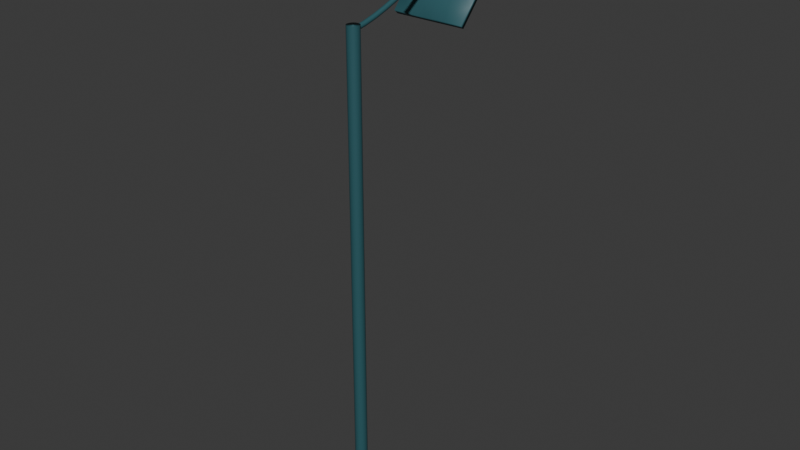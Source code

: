 # Source: FloodLight.blend  (saved by Blender 4.4.32; exported with 4.5.12 LTS)
import bpy
from mathutils import Matrix  # noqa: F401  (used for matrix-valued properties, if any)

bpy.ops.wm.read_factory_settings(use_empty=True)
scene = bpy.context.scene
scene.name = 'Scene'

# ---- collections
col_collection = bpy.data.collections.new('Collection'); scene.collection.children.link(col_collection)

# ---- materials (node trees are filled in below, after node groups)
mat_mint = bpy.data.materials.new('Mint')
mat_mint.alpha_threshold = 0.0
mat_mint.roughness = 0.5
mat_mint.line_color = (0.0, 0.0, 0.0, 1.0)
mat_white = bpy.data.materials.new('White')

# ---- material node trees
mat_mint.use_nodes = True; mat_mint.node_tree.nodes.clear()
_N = mat_mint.node_tree.nodes; _L = mat_mint.node_tree.links
n0 = _N.new('ShaderNodeOutputMaterial'); n0.name = 'Material Output'; n0.location = (300, 300)
n1 = _N.new('ShaderNodeBsdfPrincipled'); n1.name = 'Principled BSDF'; n1.location = (10, 300)
n1.inputs[0].default_value = (0.02824, 0.1054, 0.1234, 1.0)
n1.inputs[3].default_value = 1.45
_L.new(n1.outputs[0], n0.inputs[0])
n0.is_active_output = True
mat_white.use_nodes = True; mat_white.node_tree.nodes.clear()
_N = mat_white.node_tree.nodes; _L = mat_white.node_tree.links
n0 = _N.new('ShaderNodeBsdfPrincipled'); n0.name = 'Principled BSDF'; n0.location = (10, 300)
n0.inputs[0].default_value = (0.8, 0.8, 0.8, 0.0)
n0.inputs[1].default_value = 0.622
n0.inputs[2].default_value = 0.3583
n1 = _N.new('ShaderNodeOutputMaterial'); n1.name = 'Material Output'; n1.location = (300, 300)
_L.new(n0.outputs[0], n1.inputs[0])
n1.is_active_output = True

# ---- world
world_world = bpy.data.worlds.new('World'); scene.world = world_world
world_world.use_nodes = True; world_world.node_tree.nodes.clear()
_N = world_world.node_tree.nodes; _L = world_world.node_tree.links
n0 = _N.new('ShaderNodeOutputWorld'); n0.name = 'World Output'; n0.location = (300, 300)
n1 = _N.new('ShaderNodeBackground'); n1.name = 'Background'; n1.location = (10, 300)
n1.inputs[0].default_value = (0.05088, 0.05088, 0.05088, 1.0)
_L.new(n1.outputs[0], n0.inputs[0])
n0.is_active_output = True
world_world.color = (0.05088, 0.05088, 0.05088)
world_world.sun_shadow_jitter_overblur = 0.0

# ---- meshes
me_cylinder = bpy.data.meshes.new('Cylinder')
me_cylinder.from_pydata([(0.0, 1.0, -1.0), (0.0, 1.0, 1.0), (0.1951, 0.9808, -1.0), (0.1951, 0.9808, 1.0), (0.3827, 0.9239, -1.0), (0.3827, 0.9239, 1.0), (0.5556, 0.8315, -1.0), (0.5556, 0.8315, 1.0), (0.7071, 0.7071, -1.0), (0.7071, 0.7071, 1.0), (0.8315, 0.5556, -1.0), (0.8315, 0.5556, 1.0), (0.9239, 0.3827, -1.0), (0.9239, 0.3827, 1.0), (0.9808, 0.1951, -1.0), (0.9808, 0.1951, 1.0), (1.0, 0.0, -1.0), (1.0, 0.0, 1.0), (0.9808, -0.1951, -1.0), (0.9808, -0.1951, 1.0), (0.9239, -0.3827, -1.0), (0.9239, -0.3827, 1.0), (0.8315, -0.5556, -1.0), (0.8315, -0.5556, 1.0), (0.7071, -0.7071, -1.0), (0.7071, -0.7071, 1.0), (0.5556, -0.8315, -1.0), (0.5556, -0.8315, 1.0), (0.3827, -0.9239, -1.0), (0.3827, -0.9239, 1.0), (0.1951, -0.9808, -1.0), (0.1951, -0.9808, 1.0), (0.0, -1.0, -1.0), (0.0, -1.0, 1.0), (-0.1951, -0.9808, -1.0), (-0.1951, -0.9808, 1.0), (-0.3827, -0.9239, -1.0), (-0.3827, -0.9239, 1.0), (-0.5556, -0.8315, -1.0), (-0.5556, -0.8315, 1.0), (-0.7071, -0.7071, -1.0), (-0.7071, -0.7071, 1.0), (-0.8315, -0.5556, -1.0), (-0.8315, -0.5556, 1.0), (-0.9239, -0.3827, -1.0), (-0.9239, -0.3827, 1.0), (-0.9808, -0.1951, -1.0), (-0.9808, -0.1951, 1.0), (-1.0, 0.0, -1.0), (-1.0, 0.0, 1.0), (-0.9808, 0.1951, -1.0), (-0.9808, 0.1951, 1.0), (-0.9239, 0.3827, -1.0), (-0.9239, 0.3827, 1.0), (-0.8315, 0.5556, -1.0), (-0.8315, 0.5556, 1.0), (-0.7071, 0.7071, -1.0), (-0.7071, 0.7071, 1.0), (-0.5556, 0.8315, -1.0), (-0.5556, 0.8315, 1.0), (-0.3827, 0.9239, -1.0), (-0.3827, 0.9239, 1.0), (-0.1951, 0.9808, -1.0), (-0.1951, 0.9808, 1.0)], [], [(0, 1, 3, 2), (2, 3, 5, 4), (4, 5, 7, 6), (6, 7, 9, 8), (8, 9, 11, 10), (10, 11, 13, 12), (12, 13, 15, 14), (14, 15, 17, 16), (16, 17, 19, 18), (18, 19, 21, 20), (20, 21, 23, 22), (22, 23, 25, 24), (24, 25, 27, 26), (26, 27, 29, 28), (28, 29, 31, 30), (30, 31, 33, 32), (32, 33, 35, 34), (34, 35, 37, 36), (36, 37, 39, 38), (38, 39, 41, 40), (40, 41, 43, 42), (42, 43, 45, 44), (44, 45, 47, 46), (46, 47, 49, 48), (48, 49, 51, 50), (50, 51, 53, 52), (52, 53, 55, 54), (54, 55, 57, 56), (56, 57, 59, 58), (58, 59, 61, 60), (3, 1, 63, 61, 59, 57, 55, 53, 51, 49, 47, 45, 43, 41, 39, 37, 35, 33, 31, 29, 27, 25, 23, 21, 19, 17, 15, 13, 11, 9, 7, 5), (60, 61, 63, 62), (62, 63, 1, 0), (0, 2, 4, 6, 8, 10, 12, 14, 16, 18, 20, 22, 24, 26, 28, 30, 32, 34, 36, 38, 40, 42, 44, 46, 48, 50, 52, 54, 56, 58, 60, 62)])
me_cylinder.polygons.foreach_set('use_smooth', [True] * 34)
_uv = me_cylinder.uv_layers.new(name='UVMap')
_uv.uv.foreach_set('vector', [1.0, 0.5, 1.0, 1.0, 0.9688, 1.0, 0.9688, 0.5, 0.9688, 0.5, 0.9688, 1.0, 0.9375, 1.0, 0.9375, 0.5, 0.9375, 0.5, 0.9375, 1.0, 0.9062, 1.0, 0.9062, 0.5, 0.9062, 0.5, 0.9062, 1.0, 0.875, 1.0, 0.875, 0.5, 0.875, 0.5, 0.875, 1.0, 0.8438, 1.0, 0.8438, 0.5, 0.8438, 0.5, 0.8438, 1.0, 0.8125, 1.0, 0.8125, 0.5, 0.8125, 0.5, 0.8125, 1.0, 0.7812, 1.0, 0.7812, 0.5, 0.7812, 0.5, 0.7812, 1.0, 0.75, 1.0, 0.75, 0.5, 0.75, 0.5, 0.75, 1.0, 0.7188, 1.0, 0.7188, 0.5, 0.7188, 0.5, 0.7188, 1.0, 0.6875, 1.0, 0.6875, 0.5, 0.6875, 0.5, 0.6875, 1.0, 0.6562, 1.0, 0.6562, 0.5, 0.6562, 0.5, 0.6562, 1.0, 0.625, 1.0, 0.625, 0.5, 0.625, 0.5, 0.625, 1.0, 0.5938, 1.0, 0.5938, 0.5, 0.5938, 0.5, 0.5938, 1.0, 0.5625, 1.0, 0.5625, 0.5, 0.5625, 0.5, 0.5625, 1.0, 0.5312, 1.0, 0.5312, 0.5, 0.5312, 0.5, 0.5312, 1.0, 0.5, 1.0, 0.5, 0.5, 0.5, 0.5, 0.5, 1.0, 0.4688, 1.0, 0.4688, 0.5, 0.4688, 0.5, 0.4688, 1.0, 0.4375, 1.0, 0.4375, 0.5, 0.4375, 0.5, 0.4375, 1.0, 0.4062, 1.0, 0.4062, 0.5, 0.4062, 0.5, 0.4062, 1.0, 0.375, 1.0, 0.375, 0.5, 0.375, 0.5, 0.375, 1.0, 0.3438, 1.0, 0.3438, 0.5, 0.3438, 0.5, 0.3438, 1.0, 0.3125, 1.0, 0.3125, 0.5, 0.3125, 0.5, 0.3125, 1.0, 0.2812, 1.0, 0.2812, 0.5, 0.2812, 0.5, 0.2812, 1.0, 0.25, 1.0, 0.25, 0.5, 0.25, 0.5, 0.25, 1.0, 0.2188, 1.0, 0.2188, 0.5, 0.2188, 0.5, 0.2188, 1.0, 0.1875, 1.0, 0.1875, 0.5, 0.1875, 0.5, 0.1875, 1.0, 0.1562, 1.0, 0.1562, 0.5, 0.1562, 0.5, 0.1562, 1.0, 0.125, 1.0, 0.125, 0.5, 0.125, 0.5, 0.125, 1.0, 0.09375, 1.0, 0.09375, 0.5, 0.09375, 0.5, 0.09375, 1.0, 0.0625, 1.0, 0.0625, 0.5, 0.2968, 0.4854, 0.25, 0.49, 0.2032, 0.4854, 0.1582, 0.4717, 0.1167, 0.4496, 0.08029, 0.4197, 0.05045, 0.3833, 0.02827, 0.3418, 0.01461, 0.2968, 0.01, 0.25, 0.01461, 0.2032, 0.02827, 0.1582, 0.05045, 0.1167, 0.08029, 0.08029, 0.1167, 0.05045, 0.1582, 0.02827, 0.2032, 0.01461, 0.25, 0.01, 0.2968, 0.01461, 0.3418, 0.02827, 0.3833, 0.05045, 0.4197, 0.08029, 0.4496, 0.1167, 0.4717, 0.1582, 0.4854, 0.2032, 0.49, 0.25, 0.4854, 0.2968, 0.4717, 0.3418, 0.4496, 0.3833, 0.4197, 0.4197, 0.3833, 0.4496, 0.3418, 0.4717, 0.0625, 0.5, 0.0625, 1.0, 0.03125, 1.0, 0.03125, 0.5, 0.03125, 0.5, 0.03125, 1.0, 0.0, 1.0, 0.0, 0.5, 0.75, 0.49, 0.7968, 0.4854, 0.8418, 0.4717, 0.8833, 0.4496, 0.9197, 0.4197, 0.9496, 0.3833, 0.9717, 0.3418, 0.9854, 0.2968, 0.99, 0.25, 0.9854, 0.2032, 0.9717, 0.1582, 0.9496, 0.1167, 0.9197, 0.08029, 0.8833, 0.05045, 0.8418, 0.02827, 0.7968, 0.01461, 0.75, 0.01, 0.7032, 0.01461, 0.6582, 0.02827, 0.6167, 0.05045, 0.5803, 0.08029, 0.5504, 0.1167, 0.5283, 0.1582, 0.5146, 0.2032, 0.51, 0.25, 0.5146, 0.2968, 0.5283, 0.3418, 0.5504, 0.3833, 0.5803, 0.4197, 0.6167, 0.4496, 0.6582, 0.4717, 0.7032, 0.4854])
me_cylinder.materials.append(mat_mint)
me_cylinder.update()
me_cube_001 = bpy.data.meshes.new('Cube.001')
me_cube_001.from_pydata([(-1.0, -1.0, -1.0), (-1.0, -1.0, 1.0), (1.0, -1.0, -1.0), (1.0, -1.0, 1.0), (-1.0, -1.0, 0.0), (1.0, -1.0, 0.0), (0.0, -1.0, -1.0), (0.0, -1.0, 1.0), (0.0, -1.501, 7.451e-09), (-1.0, -1.0, 0.5), (1.0, -1.0, 0.5), (0.0, -1.501, 0.5), (1.0, -1.0, -0.5), (-1.0, -1.0, -0.5), (0.0, -1.501, -0.5), (-0.5, -1.0, 1.0), (-0.5, -1.0, -1.0), (-0.5, -1.501, 7.451e-09), (-0.5, -1.501, 0.5), (-0.5, -1.501, -0.5), (0.5, -1.0, -1.0), (0.5, -1.0, 1.0), (0.5, -1.501, 7.451e-09), (0.5, -1.501, 0.5), (0.5, -1.501, -0.5), (-0.8886, -0.2584, -0.8886), (-1.0, -0.3698, -1.0), (-0.8886, -0.2584, 0.8886), (-1.0, -0.3698, 1.0), (0.8886, -0.2584, -0.8886), (1.0, -0.3698, -1.0), (1.0, -0.3698, 1.0), (0.8886, -0.2584, 0.8886)], [], [(25, 27, 32, 29), (31, 28, 1, 15, 7, 21, 3), (10, 3, 21), (0, 13, 4, 9, 1, 28, 26), (30, 31, 3, 10, 5, 12, 2), (19, 17, 4, 13), (24, 22, 8, 14), (23, 21, 7, 11), (22, 23, 11, 8), (17, 18, 9, 4), (20, 24, 14, 6), (18, 15, 9), (6, 14, 19, 16), (8, 11, 18, 17), (14, 8, 17, 19), (11, 7, 15, 18), (1, 9, 15), (5, 10, 23, 22), (23, 10, 21), (12, 5, 22, 24), (13, 16, 19), (13, 0, 16), (24, 20, 12), (2, 12, 20), (27, 25, 26, 28), (30, 26, 25, 29), (28, 31, 32, 27), (31, 30, 29, 32), (26, 30, 2, 20, 6, 16, 0)])
me_cube_001.polygons.foreach_set('use_smooth', [True] * 29)
me_cube_001.polygons.foreach_set('material_index', [1, 0, 0, 0, 0, 0, 0, 0, 0, 0, 0, 0, 0, 0, 0, 0, 0, 0, 0, 0, 0, 0, 0, 0, 0, 0, 0, 0, 0])
_uv = me_cube_001.uv_layers.new(name='UVMap')
_uv.uv.foreach_set('vector', [0.3889, 0.2639, 0.6111, 0.2639, 0.6111, 0.4861, 0.3889, 0.4861, 0.625, 0.5376, 0.875, 0.5376, 0.875, 0.75, 0.8125, 0.75, 0.75, 0.75, 0.6875, 0.75, 0.625, 0.75, 0.5625, 0.75, 0.625, 0.75, 0.625, 0.8125, 0.375, 0.0, 0.4375, 0.0, 0.5, 0.0, 0.5625, 0.0, 0.625, 0.0, 0.625, 0.2124, 0.375, 0.2124, 0.375, 0.5376, 0.625, 0.5376, 0.625, 0.75, 0.5625, 0.75, 0.5, 0.75, 0.4375, 0.75, 0.375, 0.75, 0.4375, 0.9375, 0.5, 0.9375, 0.5, 1.0, 0.4375, 1.0, 0.4375, 0.8125, 0.5, 0.8125, 0.5, 0.875, 0.4375, 0.875, 0.5625, 0.8125, 0.625, 0.8125, 0.625, 0.875, 0.5625, 0.875, 0.5, 0.8125, 0.5625, 0.8125, 0.5625, 0.875, 0.5, 0.875, 0.5, 0.9375, 0.5625, 0.9375, 0.5625, 1.0, 0.5, 1.0, 0.375, 0.8125, 0.4375, 0.8125, 0.4375, 0.875, 0.375, 0.875, 0.5625, 0.9375, 0.625, 0.9375, 0.5625, 1.0, 0.375, 0.875, 0.4375, 0.875, 0.4375, 0.9375, 0.375, 0.9375, 0.5, 0.875, 0.5625, 0.875, 0.5625, 0.9375, 0.5, 0.9375, 0.4375, 0.875, 0.5, 0.875, 0.5, 0.9375, 0.4375, 0.9375, 0.5625, 0.875, 0.625, 0.875, 0.625, 0.9375, 0.5625, 0.9375, 0.875, 0.75, 0.5625, 1.0, 0.8125, 0.75, 0.5, 0.75, 0.5625, 0.75, 0.5625, 0.8125, 0.5, 0.8125, 0.5625, 0.8125, 0.5625, 0.75, 0.625, 0.8125, 0.4375, 0.75, 0.5, 0.75, 0.5, 0.8125, 0.4375, 0.8125, 0.4375, 1.0, 0.375, 0.9375, 0.4375, 0.9375, 0.4375, 1.0, 0.125, 0.75, 0.375, 0.9375, 0.4375, 0.8125, 0.375, 0.8125, 0.4375, 0.75, 0.375, 0.75, 0.4375, 0.75, 0.3125, 0.75, 0.6111, 0.2639, 0.3889, 0.2639, 0.375, 0.2124, 0.625, 0.2124, 0.375, 0.5, 0.375, 0.25, 0.3889, 0.2639, 0.3889, 0.4861, 0.625, 0.25, 0.625, 0.5, 0.6111, 0.4861, 0.6111, 0.2639, 0.625, 0.5376, 0.375, 0.5376, 0.3889, 0.4861, 0.6111, 0.4861, 0.125, 0.5376, 0.375, 0.5376, 0.375, 0.75, 0.3125, 0.75, 0.25, 0.75, 0.1875, 0.75, 0.125, 0.75])
me_cube_001.materials.append(mat_mint)
me_cube_001.materials.append(mat_white)
me_cube_001.update()

# ---- curves / text
cu_b_ziercurve = bpy.data.curves.new('BézierCurve', 'CURVE')
cu_b_ziercurve.dimensions = '3D'
_sp = cu_b_ziercurve.splines.new('BEZIER'); _sp.bezier_points.add(1)
_sp.bezier_points.foreach_set('co', [-1.0, 0.0, 0.0, 1.0, 0.0, 0.0])
_sp.bezier_points.foreach_set('handle_left', [-1.5, -0.5, 0.0, 0.0, 0.0, 0.0])
_sp.bezier_points.foreach_set('handle_right', [-0.5, 0.5, 0.0, 2.0, 0.0, 0.0])
for _p, _l, _r in zip(_sp.bezier_points, ['ALIGNED', 'ALIGNED'], ['ALIGNED', 'ALIGNED']): _p.handle_left_type = _l; _p.handle_right_type = _r
_sp.order_u = 0
_sp.order_v = 0
cu_b_ziercurve.materials.append(mat_mint)
cu_b_ziercurve.use_path = True
cu_b_ziercurve.bevel_depth = 0.04
cu_b_ziercurve.fill_mode = 'FULL'

# ---- objects
ob_cylinder = bpy.data.objects.new('Cylinder', me_cylinder)
ob_b_ziercurve = bpy.data.objects.new('BézierCurve', cu_b_ziercurve)
ob_cube = bpy.data.objects.new('Cube', me_cube_001)

# ---- transforms, parenting, visibility, modifiers, constraints
ob_cylinder.location = (0.0, 0.0, 4.017)
ob_cylinder.scale = (0.09995, 0.09995, 3.998)
ob_b_ziercurve.location = (0.0, 0.9685, 8.061)
ob_b_ziercurve.rotation_euler = (1.576, 0.1214, -1.57)
ob_cube.location = (0.0, 2.082, 8.096)
ob_cube.rotation_euler = (-0.7337, -0.0, 0.0)
ob_cube.scale = (0.6024, 0.1585, 0.6024)

# ---- collection membership
col_collection.objects.link(ob_cylinder)
col_collection.objects.link(ob_b_ziercurve)
col_collection.objects.link(ob_cube)

# ---- scene / render settings (as saved in the file)
scene.frame_start = 1; scene.frame_end = 250; scene.frame_set(1)
scene.render.engine = 'BLENDER_EEVEE_NEXT'
bpy.context.view_layer.update()

# ---- added for rendering (the .blend has no active camera and no usable light): camera, sun
cam_auto = bpy.data.cameras.new('AutoCamera')
cam_auto.lens = 50.0
cam_auto.sensor_width = 36.0
cam_auto.clip_end = 1000.0
ob_auto_camera = bpy.data.objects.new('AutoCamera', cam_auto)
scene.collection.objects.link(ob_auto_camera)
ob_auto_camera.location = (9.61293, -10.567, 12.3506)
ob_auto_camera.rotation_euler = (1.09748, -7.21219e-08, 0.694738)
scene.camera = ob_auto_camera
light_auto_sun = bpy.data.lights.new('AutoSun', 'SUN')
light_auto_sun.energy = 3.0
light_auto_sun.angle = 0.0523599
ob_auto_sun = bpy.data.objects.new('AutoSun', light_auto_sun)
scene.collection.objects.link(ob_auto_sun)
ob_auto_sun.rotation_euler = (0.872665, 0.174533, 0.523599)
bpy.context.view_layer.update()
